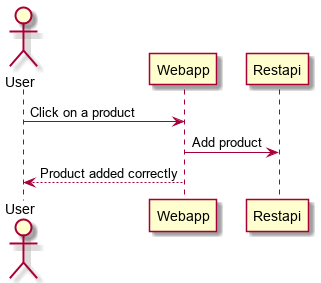

The diagram above was rendered by PlantUML. Its source (embedded in the PNG):
@startuml
actor User
participant Webapp
participant Restapi

User -> Webapp: Click on a product
Webapp -> Restapi: Add product
User <-- Webapp: Product added correctly
@enduml